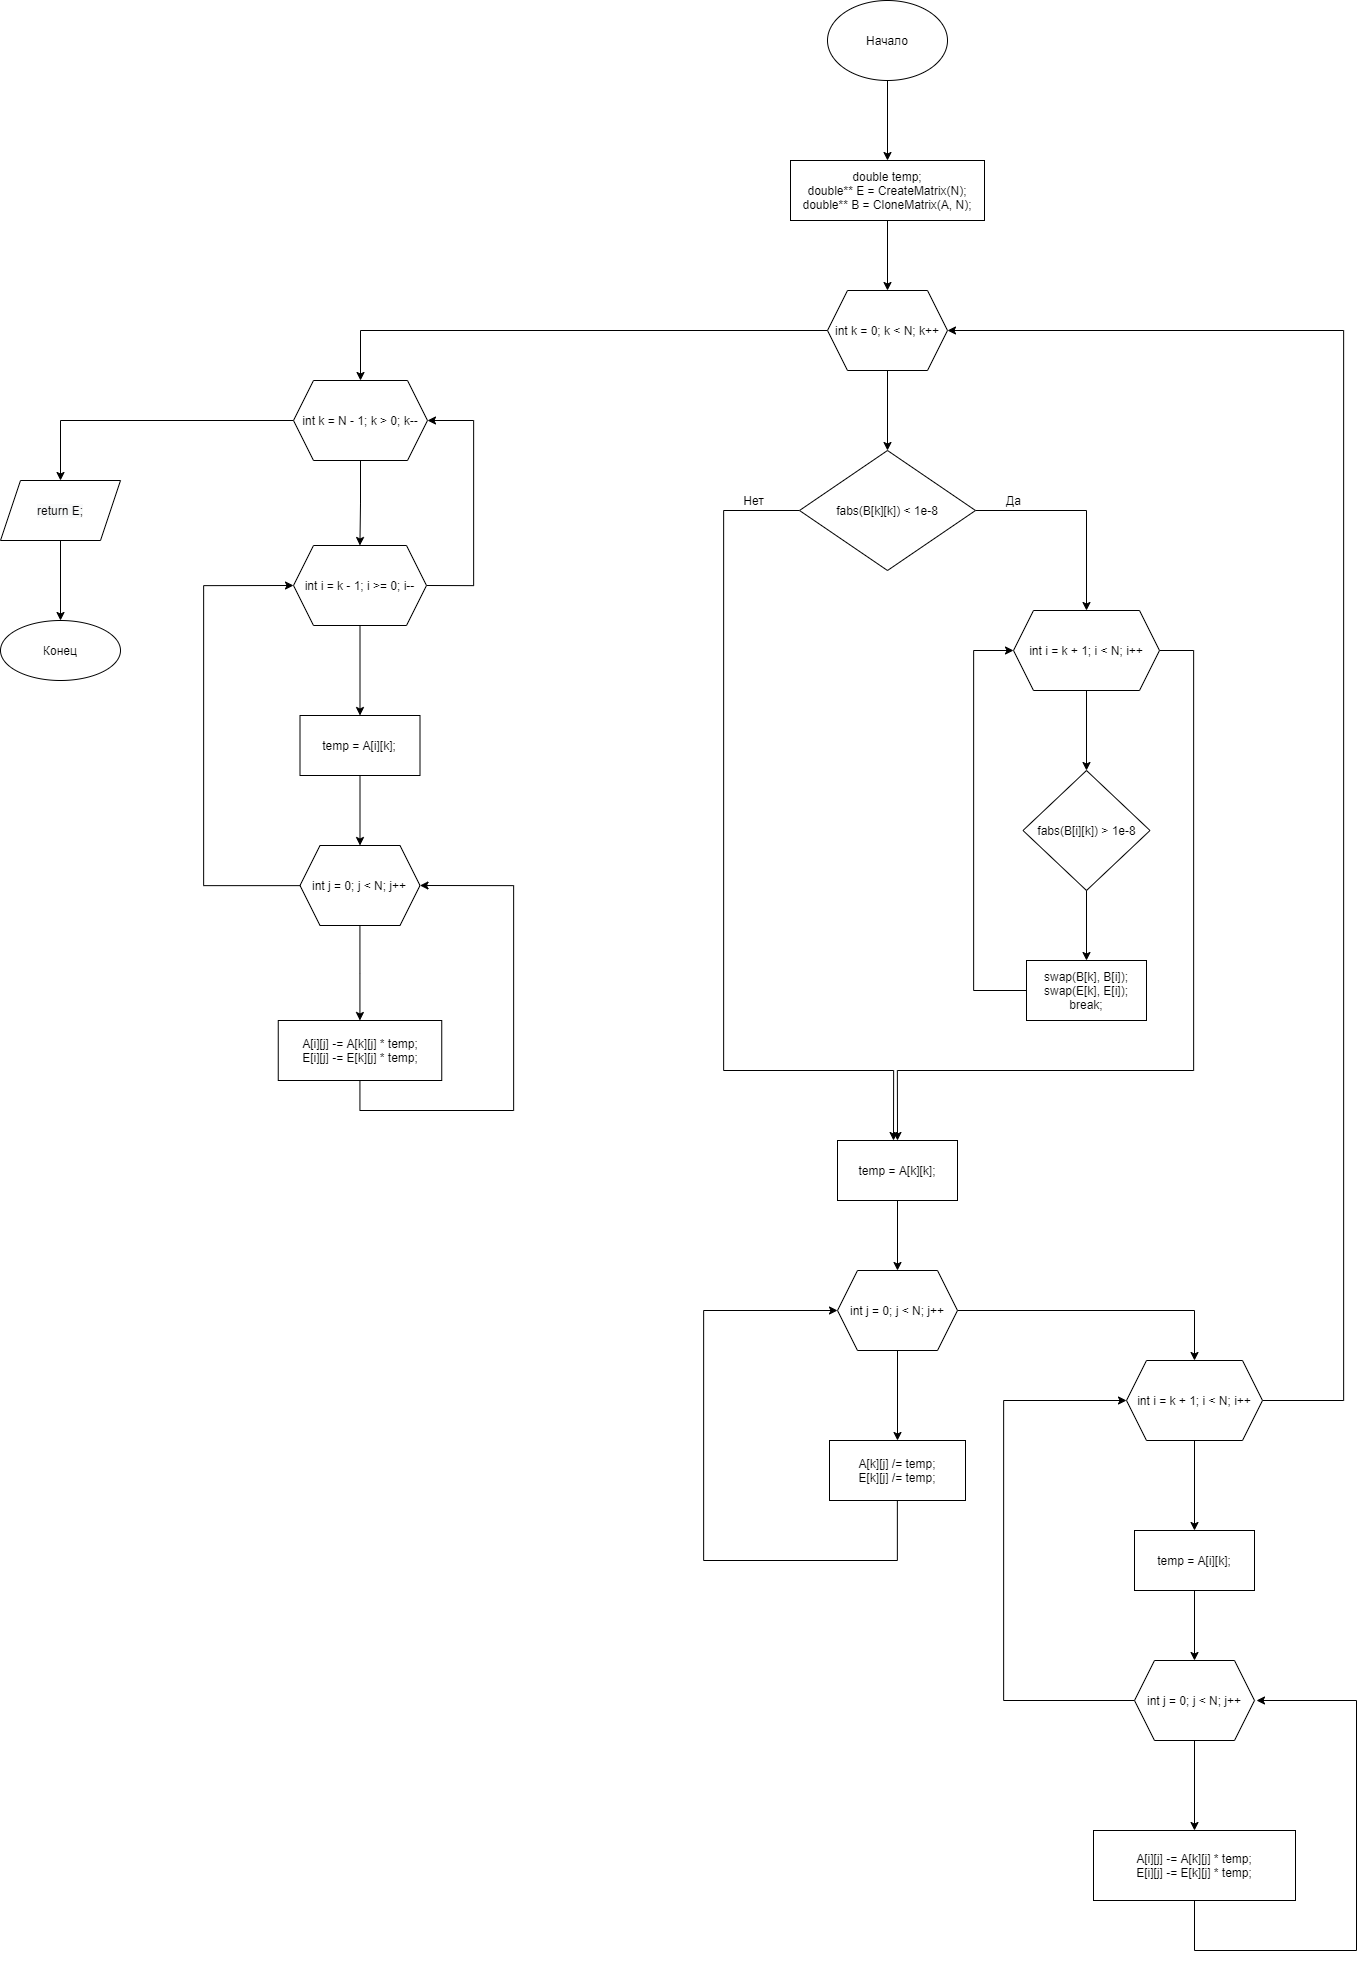

The diagram above was exported from draw.io. Its source (the exported page's mxGraphModel, read from the mxfile embedded in the PNG):
<mxGraphModel dx="3793" dy="1854" grid="1" gridSize="10" guides="1" tooltips="1" connect="1" arrows="1" fold="1" page="1" pageScale="1" pageWidth="827" pageHeight="1169" math="0" shadow="0">
  <root>
    <mxCell id="0" />
    <mxCell id="1" parent="0" />
    <mxCell id="Pc_EgbvvLccl8-ttoU3s-3" value="" style="edgeStyle=orthogonalEdgeStyle;rounded=0;orthogonalLoop=1;jettySize=auto;html=1;" parent="1" source="Pc_EgbvvLccl8-ttoU3s-1" target="Pc_EgbvvLccl8-ttoU3s-2" edge="1">
      <mxGeometry relative="1" as="geometry" />
    </mxCell>
    <mxCell id="Pc_EgbvvLccl8-ttoU3s-1" value="Начало" style="ellipse;whiteSpace=wrap;html=1;" parent="1" vertex="1">
      <mxGeometry x="354" y="40" width="120" height="80" as="geometry" />
    </mxCell>
    <mxCell id="Pc_EgbvvLccl8-ttoU3s-5" value="" style="edgeStyle=orthogonalEdgeStyle;rounded=0;orthogonalLoop=1;jettySize=auto;html=1;" parent="1" source="Pc_EgbvvLccl8-ttoU3s-2" target="Pc_EgbvvLccl8-ttoU3s-4" edge="1">
      <mxGeometry relative="1" as="geometry" />
    </mxCell>
    <mxCell id="Pc_EgbvvLccl8-ttoU3s-2" value="double temp;&lt;br&gt;double** E = CreateMatrix(N);&lt;br&gt;&amp;nbsp;double** B = CloneMatrix(A, N);&amp;nbsp;" style="whiteSpace=wrap;html=1;" parent="1" vertex="1">
      <mxGeometry x="317" y="200" width="194" height="60" as="geometry" />
    </mxCell>
    <mxCell id="Pc_EgbvvLccl8-ttoU3s-30" value="" style="edgeStyle=orthogonalEdgeStyle;rounded=0;orthogonalLoop=1;jettySize=auto;html=1;" parent="1" source="Pc_EgbvvLccl8-ttoU3s-4" target="Pc_EgbvvLccl8-ttoU3s-29" edge="1">
      <mxGeometry relative="1" as="geometry" />
    </mxCell>
    <mxCell id="ARcgjo5axp6coC9UMHIu-2" value="" style="edgeStyle=orthogonalEdgeStyle;rounded=0;orthogonalLoop=1;jettySize=auto;html=1;" edge="1" parent="1" source="Pc_EgbvvLccl8-ttoU3s-4" target="ARcgjo5axp6coC9UMHIu-1">
      <mxGeometry relative="1" as="geometry" />
    </mxCell>
    <mxCell id="Pc_EgbvvLccl8-ttoU3s-4" value="int k = 0; k &lt; N; k++" style="shape=hexagon;perimeter=hexagonPerimeter2;whiteSpace=wrap;html=1;fixedSize=1;" parent="1" vertex="1">
      <mxGeometry x="354" y="330" width="120" height="80" as="geometry" />
    </mxCell>
    <mxCell id="Pc_EgbvvLccl8-ttoU3s-9" value="" style="edgeStyle=orthogonalEdgeStyle;rounded=0;orthogonalLoop=1;jettySize=auto;html=1;" parent="1" source="Pc_EgbvvLccl8-ttoU3s-6" target="Pc_EgbvvLccl8-ttoU3s-8" edge="1">
      <mxGeometry relative="1" as="geometry" />
    </mxCell>
    <mxCell id="Pc_EgbvvLccl8-ttoU3s-6" value="temp = A[k][k];" style="whiteSpace=wrap;html=1;" parent="1" vertex="1">
      <mxGeometry x="364" y="1180" width="120" height="60" as="geometry" />
    </mxCell>
    <mxCell id="Pc_EgbvvLccl8-ttoU3s-11" value="" style="edgeStyle=orthogonalEdgeStyle;rounded=0;orthogonalLoop=1;jettySize=auto;html=1;" parent="1" source="Pc_EgbvvLccl8-ttoU3s-8" target="Pc_EgbvvLccl8-ttoU3s-10" edge="1">
      <mxGeometry relative="1" as="geometry" />
    </mxCell>
    <mxCell id="Pc_EgbvvLccl8-ttoU3s-17" value="" style="edgeStyle=orthogonalEdgeStyle;rounded=0;orthogonalLoop=1;jettySize=auto;html=1;" parent="1" source="Pc_EgbvvLccl8-ttoU3s-8" target="Pc_EgbvvLccl8-ttoU3s-16" edge="1">
      <mxGeometry relative="1" as="geometry" />
    </mxCell>
    <mxCell id="Pc_EgbvvLccl8-ttoU3s-8" value="int j = 0; j &lt; N; j++" style="shape=hexagon;perimeter=hexagonPerimeter2;whiteSpace=wrap;html=1;fixedSize=1;" parent="1" vertex="1">
      <mxGeometry x="364" y="1310" width="120" height="80" as="geometry" />
    </mxCell>
    <mxCell id="Pc_EgbvvLccl8-ttoU3s-14" style="edgeStyle=orthogonalEdgeStyle;rounded=0;orthogonalLoop=1;jettySize=auto;html=1;entryX=0;entryY=0.5;entryDx=0;entryDy=0;" parent="1" source="Pc_EgbvvLccl8-ttoU3s-10" target="Pc_EgbvvLccl8-ttoU3s-8" edge="1">
      <mxGeometry relative="1" as="geometry">
        <mxPoint x="240" y="1340" as="targetPoint" />
        <Array as="points">
          <mxPoint x="424" y="1600" />
          <mxPoint x="230" y="1600" />
          <mxPoint x="230" y="1350" />
        </Array>
      </mxGeometry>
    </mxCell>
    <mxCell id="Pc_EgbvvLccl8-ttoU3s-10" value="A[k][j] /= temp;&lt;br&gt;E[k][j] /= temp;" style="whiteSpace=wrap;html=1;" parent="1" vertex="1">
      <mxGeometry x="356" y="1480" width="136" height="60" as="geometry" />
    </mxCell>
    <mxCell id="Pc_EgbvvLccl8-ttoU3s-19" value="" style="edgeStyle=orthogonalEdgeStyle;rounded=0;orthogonalLoop=1;jettySize=auto;html=1;" parent="1" source="Pc_EgbvvLccl8-ttoU3s-16" target="Pc_EgbvvLccl8-ttoU3s-18" edge="1">
      <mxGeometry relative="1" as="geometry" />
    </mxCell>
    <mxCell id="ARcgjo5axp6coC9UMHIu-15" style="edgeStyle=orthogonalEdgeStyle;rounded=0;orthogonalLoop=1;jettySize=auto;html=1;entryX=1;entryY=0.5;entryDx=0;entryDy=0;" edge="1" parent="1" source="Pc_EgbvvLccl8-ttoU3s-16" target="Pc_EgbvvLccl8-ttoU3s-4">
      <mxGeometry relative="1" as="geometry">
        <mxPoint x="880" y="370" as="targetPoint" />
        <Array as="points">
          <mxPoint x="870" y="1440" />
          <mxPoint x="870" y="370" />
        </Array>
      </mxGeometry>
    </mxCell>
    <mxCell id="Pc_EgbvvLccl8-ttoU3s-16" value="int i = k + 1; i &lt; N; i++" style="shape=hexagon;perimeter=hexagonPerimeter2;whiteSpace=wrap;html=1;fixedSize=1;" parent="1" vertex="1">
      <mxGeometry x="653" y="1400" width="136" height="80" as="geometry" />
    </mxCell>
    <mxCell id="Pc_EgbvvLccl8-ttoU3s-21" value="" style="edgeStyle=orthogonalEdgeStyle;rounded=0;orthogonalLoop=1;jettySize=auto;html=1;" parent="1" source="Pc_EgbvvLccl8-ttoU3s-18" target="Pc_EgbvvLccl8-ttoU3s-20" edge="1">
      <mxGeometry relative="1" as="geometry" />
    </mxCell>
    <mxCell id="Pc_EgbvvLccl8-ttoU3s-18" value="temp = A[i][k];" style="whiteSpace=wrap;html=1;" parent="1" vertex="1">
      <mxGeometry x="661" y="1570" width="120" height="60" as="geometry" />
    </mxCell>
    <mxCell id="Pc_EgbvvLccl8-ttoU3s-23" value="" style="edgeStyle=orthogonalEdgeStyle;rounded=0;orthogonalLoop=1;jettySize=auto;html=1;" parent="1" source="Pc_EgbvvLccl8-ttoU3s-20" target="Pc_EgbvvLccl8-ttoU3s-22" edge="1">
      <mxGeometry relative="1" as="geometry" />
    </mxCell>
    <mxCell id="Pc_EgbvvLccl8-ttoU3s-26" style="edgeStyle=orthogonalEdgeStyle;rounded=0;orthogonalLoop=1;jettySize=auto;html=1;entryX=0;entryY=0.5;entryDx=0;entryDy=0;" parent="1" source="Pc_EgbvvLccl8-ttoU3s-20" target="Pc_EgbvvLccl8-ttoU3s-16" edge="1">
      <mxGeometry relative="1" as="geometry">
        <mxPoint x="560" y="1440" as="targetPoint" />
        <Array as="points">
          <mxPoint x="530" y="1740" />
          <mxPoint x="530" y="1440" />
        </Array>
      </mxGeometry>
    </mxCell>
    <mxCell id="Pc_EgbvvLccl8-ttoU3s-20" value="int j = 0; j &lt; N; j++" style="shape=hexagon;perimeter=hexagonPerimeter2;whiteSpace=wrap;html=1;fixedSize=1;" parent="1" vertex="1">
      <mxGeometry x="661" y="1700" width="120" height="80" as="geometry" />
    </mxCell>
    <mxCell id="Pc_EgbvvLccl8-ttoU3s-24" style="edgeStyle=orthogonalEdgeStyle;rounded=0;orthogonalLoop=1;jettySize=auto;html=1;" parent="1" source="Pc_EgbvvLccl8-ttoU3s-22" edge="1">
      <mxGeometry relative="1" as="geometry">
        <mxPoint x="783" y="1740" as="targetPoint" />
        <Array as="points">
          <mxPoint x="721" y="1990" />
          <mxPoint x="883" y="1990" />
          <mxPoint x="883" y="1740" />
        </Array>
      </mxGeometry>
    </mxCell>
    <mxCell id="Pc_EgbvvLccl8-ttoU3s-22" value="A[i][j] -= A[k][j] * temp;&lt;br&gt;E[i][j] -= E[k][j] * temp;" style="whiteSpace=wrap;html=1;" parent="1" vertex="1">
      <mxGeometry x="620" y="1870" width="202" height="70" as="geometry" />
    </mxCell>
    <mxCell id="Pc_EgbvvLccl8-ttoU3s-32" value="" style="edgeStyle=orthogonalEdgeStyle;rounded=0;orthogonalLoop=1;jettySize=auto;html=1;" parent="1" source="Pc_EgbvvLccl8-ttoU3s-29" target="Pc_EgbvvLccl8-ttoU3s-31" edge="1">
      <mxGeometry relative="1" as="geometry" />
    </mxCell>
    <mxCell id="Pc_EgbvvLccl8-ttoU3s-50" value="" style="edgeStyle=orthogonalEdgeStyle;rounded=0;orthogonalLoop=1;jettySize=auto;html=1;" parent="1" source="Pc_EgbvvLccl8-ttoU3s-29" target="Pc_EgbvvLccl8-ttoU3s-49" edge="1">
      <mxGeometry relative="1" as="geometry" />
    </mxCell>
    <mxCell id="Pc_EgbvvLccl8-ttoU3s-29" value="int k = N - 1; k &gt; 0; k--" style="shape=hexagon;perimeter=hexagonPerimeter2;whiteSpace=wrap;html=1;fixedSize=1;" parent="1" vertex="1">
      <mxGeometry x="-180" y="420" width="134" height="80" as="geometry" />
    </mxCell>
    <mxCell id="Pc_EgbvvLccl8-ttoU3s-35" value="" style="edgeStyle=orthogonalEdgeStyle;rounded=0;orthogonalLoop=1;jettySize=auto;html=1;" parent="1" source="Pc_EgbvvLccl8-ttoU3s-31" target="Pc_EgbvvLccl8-ttoU3s-34" edge="1">
      <mxGeometry relative="1" as="geometry" />
    </mxCell>
    <mxCell id="Pc_EgbvvLccl8-ttoU3s-42" style="edgeStyle=orthogonalEdgeStyle;rounded=0;orthogonalLoop=1;jettySize=auto;html=1;exitX=1;exitY=0.5;exitDx=0;exitDy=0;entryX=1;entryY=0.5;entryDx=0;entryDy=0;" parent="1" source="Pc_EgbvvLccl8-ttoU3s-31" target="Pc_EgbvvLccl8-ttoU3s-29" edge="1">
      <mxGeometry relative="1" as="geometry">
        <mxPoint x="10" y="460" as="targetPoint" />
        <Array as="points">
          <mxPoint y="625" />
          <mxPoint y="460" />
        </Array>
      </mxGeometry>
    </mxCell>
    <mxCell id="Pc_EgbvvLccl8-ttoU3s-31" value="int i = k - 1; i &gt;= 0; i--" style="shape=hexagon;perimeter=hexagonPerimeter2;whiteSpace=wrap;html=1;fixedSize=1;" parent="1" vertex="1">
      <mxGeometry x="-180" y="585" width="133" height="80" as="geometry" />
    </mxCell>
    <mxCell id="Pc_EgbvvLccl8-ttoU3s-37" value="" style="edgeStyle=orthogonalEdgeStyle;rounded=0;orthogonalLoop=1;jettySize=auto;html=1;" parent="1" source="Pc_EgbvvLccl8-ttoU3s-34" target="Pc_EgbvvLccl8-ttoU3s-36" edge="1">
      <mxGeometry relative="1" as="geometry" />
    </mxCell>
    <mxCell id="Pc_EgbvvLccl8-ttoU3s-34" value="temp = A[i][k];" style="whiteSpace=wrap;html=1;" parent="1" vertex="1">
      <mxGeometry x="-173.5" y="755" width="120" height="60" as="geometry" />
    </mxCell>
    <mxCell id="Pc_EgbvvLccl8-ttoU3s-39" value="" style="edgeStyle=orthogonalEdgeStyle;rounded=0;orthogonalLoop=1;jettySize=auto;html=1;" parent="1" source="Pc_EgbvvLccl8-ttoU3s-36" target="Pc_EgbvvLccl8-ttoU3s-38" edge="1">
      <mxGeometry relative="1" as="geometry" />
    </mxCell>
    <mxCell id="Pc_EgbvvLccl8-ttoU3s-41" style="edgeStyle=orthogonalEdgeStyle;rounded=0;orthogonalLoop=1;jettySize=auto;html=1;entryX=0;entryY=0.5;entryDx=0;entryDy=0;" parent="1" source="Pc_EgbvvLccl8-ttoU3s-36" target="Pc_EgbvvLccl8-ttoU3s-31" edge="1">
      <mxGeometry relative="1" as="geometry">
        <mxPoint x="-289.9999999999998" y="620" as="targetPoint" />
        <Array as="points">
          <mxPoint x="-270" y="925" />
          <mxPoint x="-270" y="625" />
        </Array>
      </mxGeometry>
    </mxCell>
    <mxCell id="Pc_EgbvvLccl8-ttoU3s-36" value="int j = 0; j &lt; N; j++" style="shape=hexagon;perimeter=hexagonPerimeter2;whiteSpace=wrap;html=1;fixedSize=1;" parent="1" vertex="1">
      <mxGeometry x="-173.5" y="885" width="120" height="80" as="geometry" />
    </mxCell>
    <mxCell id="Pc_EgbvvLccl8-ttoU3s-40" style="edgeStyle=orthogonalEdgeStyle;rounded=0;orthogonalLoop=1;jettySize=auto;html=1;entryX=1;entryY=0.5;entryDx=0;entryDy=0;" parent="1" source="Pc_EgbvvLccl8-ttoU3s-38" target="Pc_EgbvvLccl8-ttoU3s-36" edge="1">
      <mxGeometry relative="1" as="geometry">
        <mxPoint x="40" y="920" as="targetPoint" />
        <Array as="points">
          <mxPoint x="-113" y="1150" />
          <mxPoint x="40" y="1150" />
          <mxPoint x="40" y="925" />
        </Array>
      </mxGeometry>
    </mxCell>
    <mxCell id="Pc_EgbvvLccl8-ttoU3s-38" value="A[i][j] -= A[k][j] * temp;&lt;br&gt;E[i][j] -= E[k][j] * temp;" style="whiteSpace=wrap;html=1;" parent="1" vertex="1">
      <mxGeometry x="-195.25" y="1060" width="163.5" height="60" as="geometry" />
    </mxCell>
    <mxCell id="Pc_EgbvvLccl8-ttoU3s-52" value="" style="edgeStyle=orthogonalEdgeStyle;rounded=0;orthogonalLoop=1;jettySize=auto;html=1;" parent="1" source="Pc_EgbvvLccl8-ttoU3s-49" target="Pc_EgbvvLccl8-ttoU3s-51" edge="1">
      <mxGeometry relative="1" as="geometry" />
    </mxCell>
    <mxCell id="Pc_EgbvvLccl8-ttoU3s-49" value="&#10;&#10;&lt;span style=&quot;color: rgb(0, 0, 0); font-family: helvetica; font-size: 12px; font-style: normal; font-weight: 400; letter-spacing: normal; text-align: center; text-indent: 0px; text-transform: none; word-spacing: 0px; background-color: rgb(248, 249, 250); display: inline; float: none;&quot;&gt;return E;&lt;/span&gt;&#10;&#10;" style="shape=parallelogram;perimeter=parallelogramPerimeter;whiteSpace=wrap;html=1;fixedSize=1;" parent="1" vertex="1">
      <mxGeometry x="-473" y="520" width="120" height="60" as="geometry" />
    </mxCell>
    <mxCell id="Pc_EgbvvLccl8-ttoU3s-51" value="Конец" style="ellipse;whiteSpace=wrap;html=1;" parent="1" vertex="1">
      <mxGeometry x="-473" y="660" width="120" height="60" as="geometry" />
    </mxCell>
    <mxCell id="ARcgjo5axp6coC9UMHIu-4" value="" style="edgeStyle=orthogonalEdgeStyle;rounded=0;orthogonalLoop=1;jettySize=auto;html=1;" edge="1" parent="1" source="ARcgjo5axp6coC9UMHIu-1" target="ARcgjo5axp6coC9UMHIu-3">
      <mxGeometry relative="1" as="geometry" />
    </mxCell>
    <mxCell id="ARcgjo5axp6coC9UMHIu-11" style="edgeStyle=orthogonalEdgeStyle;rounded=0;orthogonalLoop=1;jettySize=auto;html=1;" edge="1" parent="1" source="ARcgjo5axp6coC9UMHIu-1">
      <mxGeometry relative="1" as="geometry">
        <mxPoint x="420" y="1180" as="targetPoint" />
        <Array as="points">
          <mxPoint x="250" y="550" />
          <mxPoint x="250" y="1110" />
          <mxPoint x="420" y="1110" />
        </Array>
      </mxGeometry>
    </mxCell>
    <mxCell id="ARcgjo5axp6coC9UMHIu-1" value="fabs(B[k][k]) &lt; 1e-8" style="rhombus;whiteSpace=wrap;html=1;" vertex="1" parent="1">
      <mxGeometry x="326" y="490" width="176" height="120" as="geometry" />
    </mxCell>
    <mxCell id="ARcgjo5axp6coC9UMHIu-6" value="" style="edgeStyle=orthogonalEdgeStyle;rounded=0;orthogonalLoop=1;jettySize=auto;html=1;" edge="1" parent="1" source="ARcgjo5axp6coC9UMHIu-3" target="ARcgjo5axp6coC9UMHIu-5">
      <mxGeometry relative="1" as="geometry" />
    </mxCell>
    <mxCell id="ARcgjo5axp6coC9UMHIu-12" style="edgeStyle=orthogonalEdgeStyle;rounded=0;orthogonalLoop=1;jettySize=auto;html=1;entryX=0.5;entryY=0;entryDx=0;entryDy=0;" edge="1" parent="1" source="ARcgjo5axp6coC9UMHIu-3" target="Pc_EgbvvLccl8-ttoU3s-6">
      <mxGeometry relative="1" as="geometry">
        <mxPoint x="430" y="1110" as="targetPoint" />
        <Array as="points">
          <mxPoint x="720" y="690" />
          <mxPoint x="720" y="1110" />
          <mxPoint x="424" y="1110" />
        </Array>
      </mxGeometry>
    </mxCell>
    <mxCell id="ARcgjo5axp6coC9UMHIu-3" value="int i = k + 1; i &amp;lt; N; i++" style="shape=hexagon;perimeter=hexagonPerimeter2;whiteSpace=wrap;html=1;fixedSize=1;" vertex="1" parent="1">
      <mxGeometry x="540" y="650" width="146" height="80" as="geometry" />
    </mxCell>
    <mxCell id="ARcgjo5axp6coC9UMHIu-8" value="" style="edgeStyle=orthogonalEdgeStyle;rounded=0;orthogonalLoop=1;jettySize=auto;html=1;" edge="1" parent="1" source="ARcgjo5axp6coC9UMHIu-5" target="ARcgjo5axp6coC9UMHIu-7">
      <mxGeometry relative="1" as="geometry" />
    </mxCell>
    <mxCell id="ARcgjo5axp6coC9UMHIu-5" value="fabs(B[i][k]) &gt; 1e-8" style="rhombus;whiteSpace=wrap;html=1;" vertex="1" parent="1">
      <mxGeometry x="549.5" y="810" width="127" height="120" as="geometry" />
    </mxCell>
    <mxCell id="ARcgjo5axp6coC9UMHIu-9" style="edgeStyle=orthogonalEdgeStyle;rounded=0;orthogonalLoop=1;jettySize=auto;html=1;entryX=0;entryY=0.5;entryDx=0;entryDy=0;" edge="1" parent="1" source="ARcgjo5axp6coC9UMHIu-7" target="ARcgjo5axp6coC9UMHIu-3">
      <mxGeometry relative="1" as="geometry">
        <mxPoint x="490" y="680" as="targetPoint" />
        <Array as="points">
          <mxPoint x="500" y="1030" />
          <mxPoint x="500" y="690" />
        </Array>
      </mxGeometry>
    </mxCell>
    <mxCell id="ARcgjo5axp6coC9UMHIu-7" value="swap(B[k], B[i]);&lt;br&gt;swap(E[k], E[i]);&lt;br&gt;break;" style="whiteSpace=wrap;html=1;" vertex="1" parent="1">
      <mxGeometry x="553" y="1000" width="120" height="60" as="geometry" />
    </mxCell>
    <mxCell id="ARcgjo5axp6coC9UMHIu-13" value="Да" style="text;html=1;align=center;verticalAlign=middle;resizable=0;points=[];autosize=1;strokeColor=none;fillColor=none;" vertex="1" parent="1">
      <mxGeometry x="525" y="530" width="30" height="20" as="geometry" />
    </mxCell>
    <mxCell id="ARcgjo5axp6coC9UMHIu-14" value="Нет" style="text;html=1;align=center;verticalAlign=middle;resizable=0;points=[];autosize=1;strokeColor=none;fillColor=none;" vertex="1" parent="1">
      <mxGeometry x="260" y="530" width="40" height="20" as="geometry" />
    </mxCell>
  </root>
</mxGraphModel>